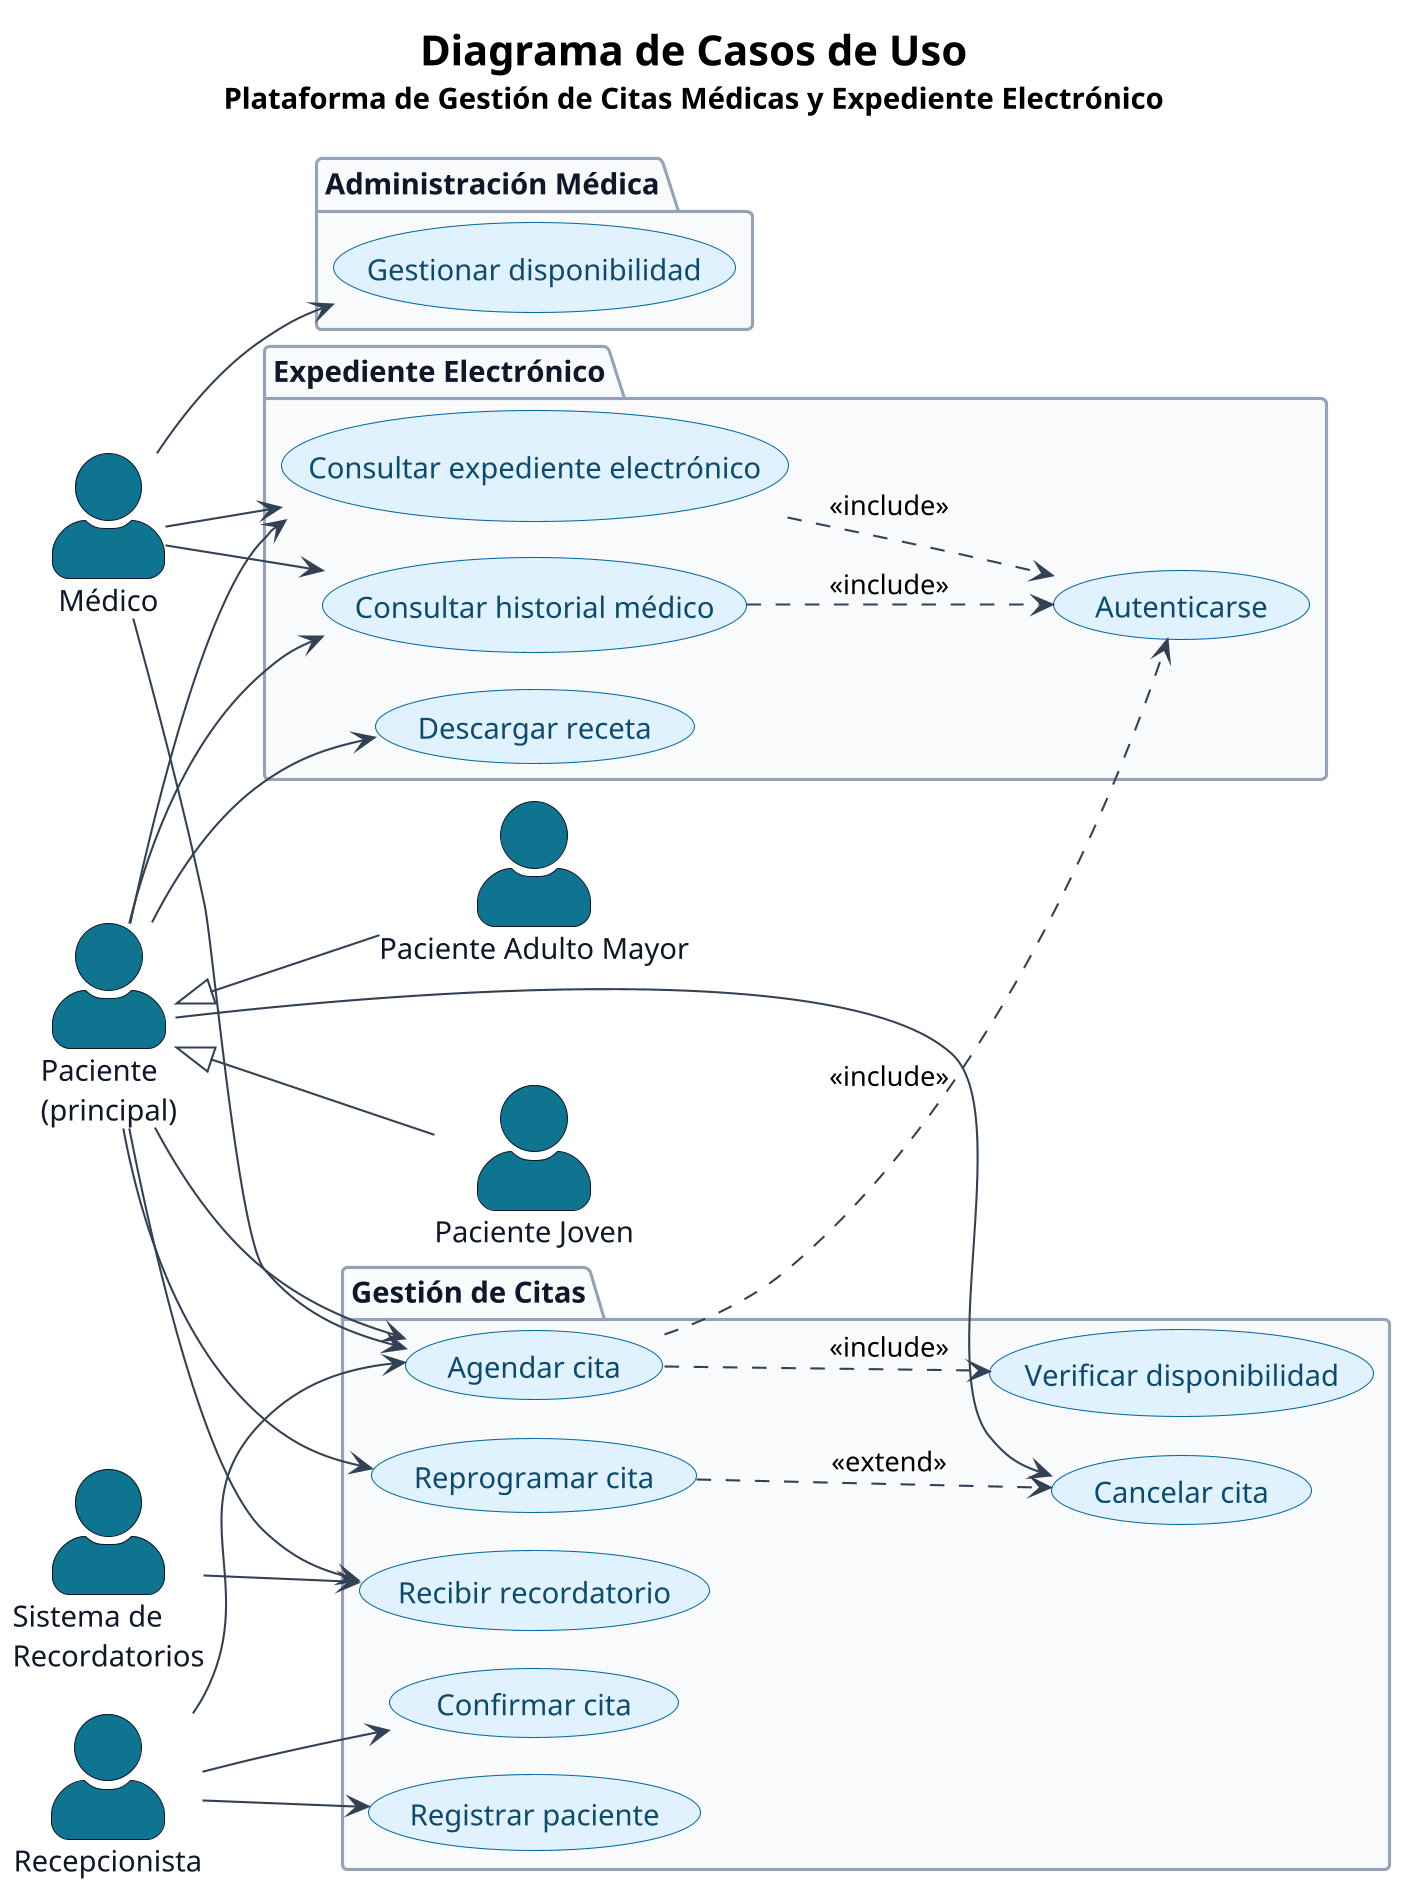

The diagram above was rendered by PlantUML. Its source (embedded in the PNG):
@startuml
skinparamlocked dpi 200
!pragma layout smetana
left to right direction
skinparam backgroundColor #FFFFFF
skinparam shadowing false
skinparam defaultFontName "Helvetica, Arial, sans-serif"
skinparam actorStyle awesome
skinparam usecase {
  BackgroundColor #E0F2FE
  BorderColor #0369A1
  FontColor #0C4A6E
}
skinparam actor {
  BackgroundColor #0E7490
  BorderColor #0F172A
  FontColor #0F172A
}
skinparam package {
  BackgroundColor #F8FAFC
  BorderColor #94A3B8
  FontColor #0F172A
}
skinparam ArrowColor #334155

title <size:20><b>Diagrama de Casos de Uso</size>\n<size:14>Plataforma de Gestión de Citas Médicas y Expediente Electrónico</size>

' ===== ACTORES =====
actor "Paciente\n(principal)" as Paciente
actor "Paciente Adulto Mayor" as Mayor
actor "Paciente Joven" as Joven
actor "Médico" as Medico
actor "Recepcionista" as Recepcion
actor "Sistema de\nRecordatorios" as Sistema
Paciente <|-- Mayor
Paciente <|-- Joven

' ===== PAQUETE: GESTIÓN DE CITAS =====
package "Gestión de Citas" {
  usecase "Agendar cita" as UC_Agendar
  usecase "Cancelar cita" as UC_Cancelar
  usecase "Reprogramar cita" as UC_Reprogramar
  usecase "Verificar disponibilidad" as UC_Disponibilidad
  usecase "Recibir recordatorio" as UC_Recordatorio
  usecase "Confirmar cita" as UC_Confirmar
  usecase "Registrar paciente" as UC_Registrar
}

' ===== PAQUETE: EXPEDIENTE =====
package "Expediente Electrónico" {
  usecase "Autenticarse" as UC_Auth
  usecase "Consultar historial médico" as UC_Historial
  usecase "Consultar expediente electrónico" as UC_Expediente
  usecase "Descargar receta" as UC_Receta
}

' ===== PAQUETE: ADMIN =====
package "Administración Médica" {
  usecase "Gestionar disponibilidad" as UC_Dispo
}

' ===== RELACIONES DE INCLUSIÓN / EXTENSIÓN =====
UC_Agendar ..> UC_Disponibilidad : <<include>>
UC_Agendar ..> UC_Auth : <<include>>
UC_Reprogramar ..> UC_Cancelar : <<extend>>
UC_Historial ..> UC_Auth : <<include>>
UC_Expediente ..> UC_Auth : <<include>>

' ===== CONEXIONES ACTOR -> CASO =====
Paciente --> UC_Agendar
Paciente --> UC_Cancelar
Paciente --> UC_Reprogramar
Paciente --> UC_Historial
Paciente --> UC_Expediente
Paciente --> UC_Receta
Paciente --> UC_Recordatorio

Medico --> UC_Dispo
Medico --> UC_Expediente
Medico --> UC_Historial
Medico --> UC_Agendar

Recepcion --> UC_Registrar
Recepcion --> UC_Confirmar
Recepcion --> UC_Agendar

Sistema --> UC_Recordatorio

@enduml